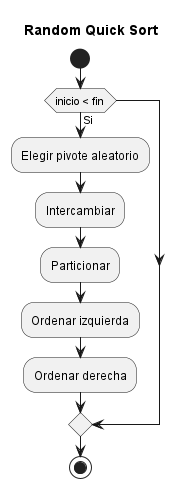

The diagram above was rendered by PlantUML. Its source (embedded in the PNG):
@startuml
title Random Quick Sort

start

if (inicio < fin) then (Si)
  :Elegir pivote aleatorio;
  :Intercambiar;
  :Particionar;
  :Ordenar izquierda;
  :Ordenar derecha;
endif

stop
@enduml